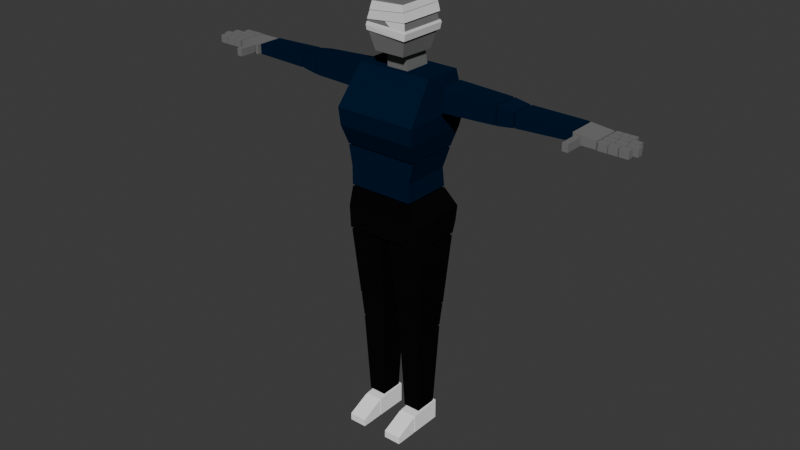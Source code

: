 # Source: character_enemy_teacher_human_female.blend  (saved by Blender 4.2.66; exported with 4.5.12 LTS)
import bpy
from mathutils import Matrix  # noqa: F401  (used for matrix-valued properties, if any)

bpy.ops.wm.read_factory_settings(use_empty=True)
scene = bpy.context.scene
scene.name = 'Scene'

# ---- collections
col_model = bpy.data.collections.new('Model'); scene.collection.children.link(col_model)

# ---- materials (node trees are filled in below, after node groups)
mat_m_character_skin = bpy.data.materials.new('m_character_skin')
mat_m_character_shirt = bpy.data.materials.new('m_character_shirt')
mat_m_character_pants = bpy.data.materials.new('m_character_pants')
mat_m_character_shoes = bpy.data.materials.new('m_character_shoes')
mat_m_character_bandage = bpy.data.materials.new('m_character_bandage')

# ---- material node trees
mat_m_character_skin.use_nodes = True; mat_m_character_skin.node_tree.nodes.clear()
_N = mat_m_character_skin.node_tree.nodes; _L = mat_m_character_skin.node_tree.links
n0 = _N.new('ShaderNodeBsdfPrincipled'); n0.name = 'Principled BSDF'; n0.location = (10, 300)
n0.inputs[0].default_value = (0.179, 0.179, 0.179, 1.0)
n0.inputs[2].default_value = 0.0
n0.inputs[13].default_value = 0.0
n1 = _N.new('ShaderNodeOutputMaterial'); n1.name = 'Material Output'; n1.location = (300, 300)
_L.new(n0.outputs[0], n1.inputs[0])
n1.is_active_output = True
mat_m_character_shirt.use_nodes = True; mat_m_character_shirt.node_tree.nodes.clear()
_N = mat_m_character_shirt.node_tree.nodes; _L = mat_m_character_shirt.node_tree.links
n0 = _N.new('ShaderNodeBsdfPrincipled'); n0.name = 'Principled BSDF'; n0.location = (10, 300)
n0.inputs[0].default_value = (0.0, 0.01124, 0.03454, 1.0)
n0.inputs[2].default_value = 0.0
n0.inputs[13].default_value = 0.0
n1 = _N.new('ShaderNodeOutputMaterial'); n1.name = 'Material Output'; n1.location = (300, 300)
_L.new(n0.outputs[0], n1.inputs[0])
n1.is_active_output = True
mat_m_character_pants.use_nodes = True; mat_m_character_pants.node_tree.nodes.clear()
_N = mat_m_character_pants.node_tree.nodes; _L = mat_m_character_pants.node_tree.links
n0 = _N.new('ShaderNodeBsdfPrincipled'); n0.name = 'Principled BSDF'; n0.location = (10, 300)
n0.inputs[0].default_value = (0.004038, 0.004038, 0.004038, 1.0)
n0.inputs[2].default_value = 0.0
n0.inputs[13].default_value = 0.0
n1 = _N.new('ShaderNodeOutputMaterial'); n1.name = 'Material Output'; n1.location = (300, 300)
_L.new(n0.outputs[0], n1.inputs[0])
n1.is_active_output = True
mat_m_character_shoes.use_nodes = True; mat_m_character_shoes.node_tree.nodes.clear()
_N = mat_m_character_shoes.node_tree.nodes; _L = mat_m_character_shoes.node_tree.links
n0 = _N.new('ShaderNodeBsdfPrincipled'); n0.name = 'Principled BSDF'; n0.location = (10, 300)
n0.inputs[0].default_value = (1.0, 1.0, 1.0, 1.0)
n0.inputs[2].default_value = 0.0
n0.inputs[13].default_value = 0.0
n1 = _N.new('ShaderNodeOutputMaterial'); n1.name = 'Material Output'; n1.location = (300, 300)
_L.new(n0.outputs[0], n1.inputs[0])
n1.is_active_output = True
mat_m_character_bandage.use_nodes = True; mat_m_character_bandage.node_tree.nodes.clear()
_N = mat_m_character_bandage.node_tree.nodes; _L = mat_m_character_bandage.node_tree.links
n0 = _N.new('ShaderNodeBsdfPrincipled'); n0.name = 'Principled BSDF'; n0.location = (10, 300)
n1 = _N.new('ShaderNodeOutputMaterial'); n1.name = 'Material Output'; n1.location = (300, 300)
_L.new(n0.outputs[0], n1.inputs[0])
n1.is_active_output = True

# ---- world
world_world = bpy.data.worlds.new('World'); scene.world = world_world
world_world.use_nodes = True; world_world.node_tree.nodes.clear()
_N = world_world.node_tree.nodes; _L = world_world.node_tree.links
n0 = _N.new('ShaderNodeOutputWorld'); n0.name = 'World Output'; n0.location = (300, 300)
n1 = _N.new('ShaderNodeBackground'); n1.name = 'Background'; n1.location = (10, 300)
n1.inputs[0].default_value = (0.05088, 0.05088, 0.05088, 1.0)
_L.new(n1.outputs[0], n0.inputs[0])
n0.is_active_output = True
world_world.color = (0.05088, 0.05088, 0.05088)
world_world.sun_shadow_jitter_overblur = 0.0

# ---- meshes
me_mesh = bpy.data.meshes.new('mesh')
me_mesh.from_pydata([(-0.1444, -0.1321, 1.16), (-0.1493, -0.0564, 1.44), (-0.1444, 0.07865, 1.16), (-0.1493, 0.09489, 1.44), (0.1443, -0.1321, 1.16), (0.1494, -0.0564, 1.44), (0.1443, 0.07865, 1.16), (0.1494, 0.09489, 1.44), (-0.1632, -0.1617, 1.299), (-0.1632, 0.1289, 1.3), (0.1633, 0.1289, 1.3), (0.1633, -0.1617, 1.299), (-0.1293, -0.1319, 1.005), (-0.1434, -0.1319, 1.154), (-0.1293, 0.06581, 1.005), (-0.1434, 0.0767, 1.154), (0.1294, -0.1319, 1.005), (0.1436, -0.1319, 1.154), (0.1294, 0.06581, 1.005), (0.1436, 0.0767, 1.154), (-0.1294, -0.1319, 1.08), (-0.1294, 0.05537, 1.08), (0.1295, 0.05537, 1.08), (0.1295, -0.1319, 1.08), (-0.1575, -0.116, 0.8191), (-0.1298, -0.1309, 0.9968), (-0.1575, 0.08489, 0.8191), (-0.1298, 0.06923, 0.9968), (0.1576, -0.116, 0.8191), (0.1299, -0.1309, 0.9968), (0.1576, 0.08489, 0.8191), (0.1299, 0.06923, 0.9968), (-0.1575, -0.1204, 0.908), (-0.1575, 0.1102, 0.9197), (0.1576, 0.1102, 0.9197), (0.1576, -0.1204, 0.908), (-0.3969, -0.01998, 1.325), (-0.3956, -0.01998, 1.397), (-0.3969, 0.07842, 1.325), (-0.3956, 0.07842, 1.397), (-0.1814, -0.01998, 1.319), (-0.18, -0.01998, 1.411), (-0.1814, 0.07842, 1.319), (-0.18, 0.07842, 1.411), (-0.4637, -0.01998, 1.337), (-0.4659, -0.01998, 1.388), (-0.4637, 0.07842, 1.337), (-0.4659, 0.07842, 1.388), (-0.4027, -0.01998, 1.326), (-0.4006, -0.01998, 1.397), (-0.4027, 0.07842, 1.326), (-0.4006, 0.07842, 1.397), (-0.6857, -0.01998, 1.342), (-0.6861, -0.01998, 1.38), (-0.6857, 0.07842, 1.342), (-0.6861, 0.07842, 1.38), (-0.4714, -0.01998, 1.337), (-0.4722, -0.01998, 1.388), (-0.4714, 0.07842, 1.337), (-0.4722, 0.07842, 1.388), (-0.7761, -0.03113, 1.35), (-0.7761, -0.03113, 1.379), (-0.7761, 0.07598, 1.35), (-0.7761, 0.07598, 1.379), (-0.6922, -0.03113, 1.342), (-0.6922, -0.03113, 1.379), (-0.6922, 0.07598, 1.342), (-0.6922, 0.07598, 1.379), (-0.8213, 0.01909, 1.379), (-0.8213, 0.01909, 1.35), (-0.8213, -0.003187, 1.379), (-0.8213, -0.003187, 1.35), (-0.7825, 0.01909, 1.379), (-0.7825, 0.01909, 1.35), (-0.7825, -0.003187, 1.379), (-0.7825, -0.003187, 1.35), (-0.8163, 0.05022, 1.379), (-0.8163, 0.05022, 1.35), (-0.8163, 0.02794, 1.379), (-0.8163, 0.02794, 1.35), (-0.7825, 0.05022, 1.379), (-0.7825, 0.05022, 1.35), (-0.7825, 0.02794, 1.379), (-0.7825, 0.02794, 1.35), (-0.8063, 0.08012, 1.379), (-0.8063, 0.08012, 1.35), (-0.8063, 0.05785, 1.379), (-0.8063, 0.05785, 1.35), (-0.7825, 0.08012, 1.379), (-0.7825, 0.08012, 1.35), (-0.7825, 0.05785, 1.379), (-0.7825, 0.05785, 1.35), (-0.7236, -0.06985, 1.379), (-0.7236, -0.06985, 1.35), (-0.7014, -0.06985, 1.379), (-0.7014, -0.06985, 1.35), (-0.7236, -0.03609, 1.379), (-0.7236, -0.03609, 1.35), (-0.7014, -0.03609, 1.379), (-0.7014, -0.03609, 1.35), (-0.8322, 0.08012, 1.379), (-0.8322, 0.08012, 1.35), (-0.8322, 0.05785, 1.379), (-0.8322, 0.05785, 1.35), (-0.8085, 0.08012, 1.379), (-0.8085, 0.08012, 1.35), (-0.8085, 0.05785, 1.379), (-0.8085, 0.05785, 1.35), (-0.8581, 0.08012, 1.379), (-0.8581, 0.08012, 1.35), (-0.8581, 0.05785, 1.379), (-0.8581, 0.05785, 1.35), (-0.8344, 0.08012, 1.379), (-0.8344, 0.08012, 1.35), (-0.8344, 0.05785, 1.379), (-0.8344, 0.05785, 1.35), (-0.8525, 0.05022, 1.379), (-0.8525, 0.05022, 1.35), (-0.8525, 0.02794, 1.379), (-0.8525, 0.02794, 1.35), (-0.8187, 0.05022, 1.379), (-0.8187, 0.05022, 1.35), (-0.8187, 0.02794, 1.379), (-0.8187, 0.02794, 1.35), (-0.8897, 0.05022, 1.379), (-0.8897, 0.05022, 1.35), (-0.8897, 0.02794, 1.379), (-0.8897, 0.02794, 1.35), (-0.8559, 0.05022, 1.379), (-0.8559, 0.05022, 1.35), (-0.8559, 0.02794, 1.379), (-0.8559, 0.02794, 1.35), (-0.8625, 0.01909, 1.379), (-0.8625, 0.01909, 1.35), (-0.8625, -0.003187, 1.379), (-0.8625, -0.003187, 1.35), (-0.8238, 0.01909, 1.379), (-0.8238, 0.01909, 1.35), (-0.8238, -0.003187, 1.379), (-0.8238, -0.003187, 1.35), (-0.9039, 0.01909, 1.379), (-0.9039, 0.01909, 1.35), (-0.9039, -0.003187, 1.379), (-0.9039, -0.003187, 1.35), (-0.8651, 0.01909, 1.379), (-0.8651, 0.01909, 1.35), (-0.8651, -0.003187, 1.379), (-0.8651, -0.003187, 1.35), (-0.8525, -0.03496, 1.35), (-0.8525, -0.03496, 1.379), (-0.8525, -0.01269, 1.35), (-0.8525, -0.01269, 1.379), (-0.7825, -0.03496, 1.35), (-0.7825, -0.03496, 1.379), (-0.7825, -0.01269, 1.35), (-0.7825, -0.01269, 1.379), (-0.8163, -0.03496, 1.35), (-0.8163, -0.03496, 1.379), (-0.8163, -0.01269, 1.35), (-0.8163, -0.01269, 1.379), (-0.8187, -0.01269, 1.379), (-0.8187, -0.01269, 1.35), (-0.8187, -0.03496, 1.379), (-0.8187, -0.03496, 1.35), (-0.8897, -0.01269, 1.379), (-0.8897, -0.01269, 1.35), (-0.8897, -0.03496, 1.379), (-0.8897, -0.03496, 1.35), (-0.8559, -0.01269, 1.379), (-0.8559, -0.01269, 1.35), (-0.8559, -0.03496, 1.379), (-0.8559, -0.03496, 1.35), (-0.7236, -0.1053, 1.379), (-0.7236, -0.1053, 1.35), (-0.7014, -0.1053, 1.379), (-0.7014, -0.1053, 1.35), (-0.7236, -0.07159, 1.379), (-0.7236, -0.07159, 1.35), (-0.7014, -0.07159, 1.379), (-0.7014, -0.07159, 1.35), (0.397, -0.01998, 1.402), (0.3957, -0.01998, 1.33), (0.397, 0.07842, 1.402), (0.3957, 0.07842, 1.33), (0.1815, -0.01998, 1.41), (0.1801, -0.01998, 1.319), (0.1815, 0.07842, 1.41), (0.1801, 0.07842, 1.319), (0.4638, -0.01998, 1.391), (0.466, -0.01998, 1.339), (0.4638, 0.07842, 1.391), (0.466, 0.07842, 1.339), (0.4028, -0.01998, 1.401), (0.4007, -0.01998, 1.33), (0.4028, 0.07842, 1.401), (0.4007, 0.07842, 1.33), (0.6858, -0.01998, 1.39), (0.6862, -0.01998, 1.352), (0.6858, 0.07842, 1.39), (0.6862, 0.07842, 1.352), (0.4715, -0.01998, 1.391), (0.4724, -0.01998, 1.34), (0.4715, 0.07842, 1.391), (0.4724, 0.07842, 1.34), (0.7762, -0.03113, 1.382), (0.7762, -0.03113, 1.353), (0.7762, 0.07598, 1.382), (0.7762, 0.07598, 1.353), (0.6923, -0.03113, 1.39), (0.6923, -0.03113, 1.353), (0.6923, 0.07598, 1.39), (0.6923, 0.07598, 1.353), (0.8214, 0.01909, 1.353), (0.8214, 0.01909, 1.382), (0.8214, -0.003186, 1.353), (0.8214, -0.003186, 1.382), (0.7827, 0.01909, 1.353), (0.7827, 0.01909, 1.382), (0.7827, -0.003186, 1.353), (0.7827, -0.003186, 1.382), (0.8164, 0.05022, 1.353), (0.8164, 0.05022, 1.382), (0.8164, 0.02794, 1.353), (0.8164, 0.02794, 1.382), (0.7827, 0.05022, 1.353), (0.7827, 0.05022, 1.382), (0.7827, 0.02794, 1.353), (0.7827, 0.02794, 1.382), (0.8064, 0.08012, 1.353), (0.8064, 0.08012, 1.382), (0.8064, 0.05785, 1.353), (0.8064, 0.05785, 1.382), (0.7827, 0.08012, 1.353), (0.7827, 0.08012, 1.382), (0.7827, 0.05785, 1.353), (0.7827, 0.05785, 1.382), (0.7237, -0.06985, 1.353), (0.7237, -0.06985, 1.382), (0.7015, -0.06985, 1.353), (0.7015, -0.06985, 1.382), (0.7237, -0.03609, 1.353), (0.7237, -0.03609, 1.382), (0.7015, -0.03609, 1.353), (0.7015, -0.03609, 1.382), (0.8323, 0.08012, 1.353), (0.8323, 0.08012, 1.382), (0.8323, 0.05785, 1.353), (0.8323, 0.05785, 1.382), (0.8086, 0.08012, 1.353), (0.8086, 0.08012, 1.382), (0.8086, 0.05785, 1.353), (0.8086, 0.05785, 1.382), (0.8582, 0.08012, 1.353), (0.8582, 0.08012, 1.382), (0.8582, 0.05785, 1.353), (0.8582, 0.05785, 1.382), (0.8345, 0.08012, 1.353), (0.8345, 0.08012, 1.382), (0.8345, 0.05785, 1.353), (0.8345, 0.05785, 1.382), (0.8526, 0.05022, 1.353), (0.8526, 0.05022, 1.382), (0.8526, 0.02794, 1.353), (0.8526, 0.02794, 1.382), (0.8188, 0.05022, 1.353), (0.8188, 0.05022, 1.382), (0.8188, 0.02794, 1.353), (0.8188, 0.02794, 1.382), (0.8898, 0.05022, 1.353), (0.8898, 0.05022, 1.382), (0.8898, 0.02794, 1.353), (0.8898, 0.02794, 1.382), (0.856, 0.05022, 1.353), (0.856, 0.05022, 1.382), (0.856, 0.02794, 1.353), (0.856, 0.02794, 1.382), (0.8627, 0.01909, 1.353), (0.8627, 0.01909, 1.382), (0.8627, -0.003186, 1.353), (0.8627, -0.003186, 1.382), (0.8239, 0.01909, 1.353), (0.8239, 0.01909, 1.382), (0.8239, -0.003186, 1.353), (0.8239, -0.003186, 1.382), (0.904, 0.01909, 1.353), (0.904, 0.01909, 1.382), (0.904, -0.003186, 1.353), (0.904, -0.003186, 1.382), (0.8652, 0.01909, 1.353), (0.8652, 0.01909, 1.382), (0.8652, -0.003186, 1.353), (0.8652, -0.003186, 1.382), (0.8526, -0.03496, 1.382), (0.8526, -0.03496, 1.353), (0.8526, -0.01269, 1.382), (0.8526, -0.01269, 1.353), (0.7827, -0.03496, 1.382), (0.7827, -0.03496, 1.353), (0.7827, -0.01269, 1.382), (0.7827, -0.01269, 1.353), (0.8164, -0.03496, 1.382), (0.8164, -0.03496, 1.353), (0.8164, -0.01269, 1.382), (0.8164, -0.01269, 1.353), (0.8188, -0.01269, 1.353), (0.8188, -0.01269, 1.382), (0.8188, -0.03496, 1.353), (0.8188, -0.03496, 1.382), (0.8898, -0.01269, 1.353), (0.8898, -0.01269, 1.382), (0.8898, -0.03496, 1.353), (0.8898, -0.03496, 1.382), (0.856, -0.01269, 1.353), (0.856, -0.01269, 1.382), (0.856, -0.03496, 1.353), (0.856, -0.03496, 1.382), (0.7237, -0.1053, 1.353), (0.7237, -0.1053, 1.382), (0.7015, -0.1053, 1.353), (0.7015, -0.1053, 1.382), (0.7237, -0.07158, 1.353), (0.7237, -0.07158, 1.382), (0.7015, -0.07158, 1.353), (0.7015, -0.07158, 1.382), (-0.04748, -0.03449, 1.371), (-0.04047, -0.04144, 1.503), (-0.04748, 0.08061, 1.371), (-0.04047, 0.05629, 1.517), (0.04814, -0.03449, 1.371), (0.04112, -0.04144, 1.503), (0.04814, 0.08061, 1.371), (0.04112, 0.05629, 1.517), (-0.05971, -0.08162, 1.503), (-0.06425, -0.08182, 1.681), (-0.05971, 0.06599, 1.498), (-0.06425, 0.08107, 1.681), (0.06009, -0.08162, 1.503), (0.06011, -0.08182, 1.681), (0.06009, 0.06599, 1.498), (0.06011, 0.08107, 1.681), (-0.08495, -0.09639, 1.59), (-0.08495, 0.08679, 1.59), (0.07938, 0.08679, 1.59), (0.07938, -0.09639, 1.59), (-0.1428, -0.08312, 0.5331), (-0.1567, -0.1103, 0.809), (-0.1428, 0.05593, 0.5331), (-0.1567, 0.0831, 0.809), (-0.03158, -0.08312, 0.5331), (-0.01766, -0.1103, 0.809), (-0.03158, 0.05593, 0.5331), (-0.01766, 0.0831, 0.809), (-0.1331, -0.0763, 0.4336), (-0.1418, -0.08135, 0.5272), (-0.1331, 0.04912, 0.4336), (-0.1418, 0.05417, 0.5272), (-0.04123, -0.0763, 0.4336), (-0.03254, -0.08135, 0.5272), (-0.04123, 0.04912, 0.4336), (-0.03254, 0.05417, 0.5272), (-0.1216, -0.05904, 0.08837), (-0.1334, -0.07558, 0.4262), (-0.1216, 0.03185, 0.08837), (-0.1334, 0.0484, 0.4262), (-0.05278, -0.05904, 0.08837), (-0.04095, -0.07558, 0.4262), (-0.05278, 0.03185, 0.08837), (-0.04095, 0.0484, 0.4262), (-0.1217, -0.0809, 3.695e-06), (-0.1217, -0.0809, 0.07395), (-0.1217, 0.04677, 3.695e-06), (-0.1217, 0.04677, 0.08244), (-0.05151, -0.0809, 3.695e-06), (-0.05151, -0.0809, 0.07395), (-0.05151, 0.04677, 3.695e-06), (-0.05151, 0.04677, 0.08244), (-0.1217, -0.1776, 3.695e-06), (-0.1217, -0.1776, 0.02887), (-0.1217, -0.08547, 3.695e-06), (-0.1217, -0.08547, 0.07271), (-0.05151, -0.1776, 3.695e-06), (-0.05151, -0.1776, 0.02887), (-0.05151, -0.08547, 3.695e-06), (-0.05151, -0.08547, 0.07271), (0.03123, -0.08312, 0.5331), (0.01732, -0.1103, 0.809), (0.03123, 0.05593, 0.5331), (0.01732, 0.0831, 0.809), (0.1424, -0.08312, 0.5331), (0.1564, -0.1103, 0.809), (0.1424, 0.05593, 0.5331), (0.1564, 0.0831, 0.809), (0.04089, -0.0763, 0.4336), (0.03219, -0.08135, 0.5272), (0.04089, 0.04912, 0.4336), (0.03219, 0.05417, 0.5272), (0.1328, -0.0763, 0.4336), (0.1415, -0.08135, 0.5272), (0.1328, 0.04912, 0.4336), (0.1415, 0.05417, 0.5272), (0.05244, -0.05904, 0.08837), (0.0406, -0.07558, 0.4262), (0.05244, 0.03185, 0.08837), (0.0406, 0.0484, 0.4262), (0.1212, -0.05904, 0.08837), (0.1331, -0.07558, 0.4262), (0.1212, 0.03185, 0.08837), (0.1331, 0.0484, 0.4262), (0.05229, -0.0809, 3.695e-06), (0.05229, -0.0809, 0.07395), (0.05229, 0.04677, 3.695e-06), (0.05229, 0.04677, 0.08244), (0.1225, -0.0809, 3.695e-06), (0.1225, -0.0809, 0.07395), (0.1225, 0.04677, 3.695e-06), (0.1225, 0.04677, 0.08244), (0.05229, -0.1776, 3.695e-06), (0.05229, -0.1776, 0.02887), (0.05229, -0.08547, 3.695e-06), (0.05229, -0.08547, 0.07271), (0.1225, -0.1776, 3.695e-06), (0.1225, -0.1776, 0.02887), (0.1225, -0.08547, 3.695e-06), (0.1225, -0.08547, 0.07271), (-0.0836, -0.09548, 1.611), (-0.07501, -0.09207, 1.641), (-0.0836, 0.08866, 1.611), (-0.07501, 0.09207, 1.641), (0.0778, -0.09548, 1.626), (0.06889, -0.09207, 1.656), (0.0778, 0.09207, 1.626), (0.06889, 0.09207, 1.656), (-0.07497, -0.09218, 1.643), (-0.06907, -0.08649, 1.673), (-0.0749, 0.08866, 1.643), (-0.06784, 0.08498, 1.675), (0.06953, -0.09202, 1.658), (0.06408, -0.08724, 1.68), (0.06894, 0.09207, 1.658), (0.06253, 0.0854, 1.681), (-0.08553, -0.09548, 1.573), (-0.08476, -0.0952, 1.603), (-0.08553, 0.08866, 1.573), (-0.08476, 0.09207, 1.603), (0.07913, -0.09885, 1.564), (0.08029, -0.0952, 1.597), (0.07913, 0.09207, 1.564), (0.08029, 0.09207, 1.597), (-0.08793, -0.09707, 1.591), (-0.08793, 0.09363, 1.591), (0.08311, 0.0954, 1.589), (0.08311, -0.09814, 1.589), (-0.07061, -0.0879, 1.662), (-0.06493, -0.08449, 1.671), (0.05536, -0.09787, 1.573), (0.07965, -0.09603, 1.596), (0.01756, -0.09556, 1.599), (0.07565, -0.09256, 1.627), (0.05802, -0.002901, 1.573), (0.07902, -0.00198, 1.597), (0.01701, -0.002235, 1.599), (-0.1578, 0.1068, 1.23), (0.1579, 0.1068, 1.23), (0.1579, -0.157, 1.232), (-0.1578, -0.157, 1.232), (-0.1575, 0.101, 0.8636), (0.1576, 0.101, 0.8636), (0.1576, -0.1182, 0.8636), (-0.1575, -0.1182, 0.8636)], [], [(8, 1, 3, 9), (9, 3, 7, 10), (10, 7, 5, 11), (11, 5, 1, 8), (2, 6, 4, 0), (7, 3, 1, 5), (463, 11, 8, 464), (462, 10, 11, 463), (461, 9, 10, 462), (464, 8, 9, 461), (20, 13, 15, 21), (21, 15, 19, 22), (22, 19, 17, 23), (23, 17, 13, 20), (14, 18, 16, 12), (19, 15, 13, 17), (16, 23, 20, 12), (18, 22, 23, 16), (14, 21, 22, 18), (12, 20, 21, 14), (32, 25, 27, 33), (33, 27, 31, 34), (34, 31, 29, 35), (35, 29, 25, 32), (26, 30, 28, 24), (31, 27, 25, 29), (467, 35, 32, 468), (466, 34, 35, 467), (465, 33, 34, 466), (468, 32, 33, 465), (36, 37, 39, 38), (38, 39, 43, 42), (42, 43, 41, 40), (40, 41, 37, 36), (38, 42, 40, 36), (43, 39, 37, 41), (44, 45, 47, 46), (46, 47, 51, 50), (50, 51, 49, 48), (48, 49, 45, 44), (46, 50, 48, 44), (51, 47, 45, 49), (52, 53, 55, 54), (54, 55, 59, 58), (58, 59, 57, 56), (56, 57, 53, 52), (54, 58, 56, 52), (59, 55, 53, 57), (60, 61, 63, 62), (62, 63, 67, 66), (66, 67, 65, 64), (64, 65, 61, 60), (62, 66, 64, 60), (67, 63, 61, 65), (68, 69, 71, 70), (70, 71, 75, 74), (74, 75, 73, 72), (72, 73, 69, 68), (70, 74, 72, 68), (75, 71, 69, 73), (76, 77, 79, 78), (78, 79, 83, 82), (82, 83, 81, 80), (80, 81, 77, 76), (78, 82, 80, 76), (83, 79, 77, 81), (84, 85, 87, 86), (86, 87, 91, 90), (90, 91, 89, 88), (88, 89, 85, 84), (86, 90, 88, 84), (91, 87, 85, 89), (92, 93, 95, 94), (94, 95, 99, 98), (98, 99, 97, 96), (96, 97, 93, 92), (94, 98, 96, 92), (99, 95, 93, 97), (100, 101, 103, 102), (102, 103, 107, 106), (106, 107, 105, 104), (104, 105, 101, 100), (102, 106, 104, 100), (107, 103, 101, 105), (108, 109, 111, 110), (110, 111, 115, 114), (114, 115, 113, 112), (112, 113, 109, 108), (110, 114, 112, 108), (115, 111, 109, 113), (116, 117, 119, 118), (118, 119, 123, 122), (122, 123, 121, 120), (120, 121, 117, 116), (118, 122, 120, 116), (123, 119, 117, 121), (124, 125, 127, 126), (126, 127, 131, 130), (130, 131, 129, 128), (128, 129, 125, 124), (126, 130, 128, 124), (131, 127, 125, 129), (132, 133, 135, 134), (134, 135, 139, 138), (138, 139, 137, 136), (136, 137, 133, 132), (134, 138, 136, 132), (139, 135, 133, 137), (140, 141, 143, 142), (142, 143, 147, 146), (146, 147, 145, 144), (144, 145, 141, 140), (142, 146, 144, 140), (147, 143, 141, 145), (153, 152, 154, 155), (157, 156, 152, 153), (159, 158, 156, 157), (155, 154, 158, 159), (157, 153, 155, 159), (152, 156, 158, 154), (151, 150, 148, 149), (149, 148, 163, 162), (162, 163, 161, 160), (160, 161, 150, 151), (149, 162, 160, 151), (163, 148, 150, 161), (164, 165, 167, 166), (166, 167, 171, 170), (170, 171, 169, 168), (168, 169, 165, 164), (166, 170, 168, 164), (171, 167, 165, 169), (172, 173, 175, 174), (174, 175, 179, 178), (178, 179, 177, 176), (176, 177, 173, 172), (174, 178, 176, 172), (179, 175, 173, 177), (180, 181, 183, 182), (182, 183, 187, 186), (186, 187, 185, 184), (184, 185, 181, 180), (182, 186, 184, 180), (187, 183, 181, 185), (188, 189, 191, 190), (190, 191, 195, 194), (194, 195, 193, 192), (192, 193, 189, 188), (190, 194, 192, 188), (195, 191, 189, 193), (196, 197, 199, 198), (198, 199, 203, 202), (202, 203, 201, 200), (200, 201, 197, 196), (198, 202, 200, 196), (203, 199, 197, 201), (204, 205, 207, 206), (206, 207, 211, 210), (210, 211, 209, 208), (208, 209, 205, 204), (206, 210, 208, 204), (211, 207, 205, 209), (212, 213, 215, 214), (214, 215, 219, 218), (218, 219, 217, 216), (216, 217, 213, 212), (214, 218, 216, 212), (219, 215, 213, 217), (220, 221, 223, 222), (222, 223, 227, 226), (226, 227, 225, 224), (224, 225, 221, 220), (222, 226, 224, 220), (227, 223, 221, 225), (228, 229, 231, 230), (230, 231, 235, 234), (234, 235, 233, 232), (232, 233, 229, 228), (230, 234, 232, 228), (235, 231, 229, 233), (236, 237, 239, 238), (238, 239, 243, 242), (242, 243, 241, 240), (240, 241, 237, 236), (238, 242, 240, 236), (243, 239, 237, 241), (244, 245, 247, 246), (246, 247, 251, 250), (250, 251, 249, 248), (248, 249, 245, 244), (246, 250, 248, 244), (251, 247, 245, 249), (252, 253, 255, 254), (254, 255, 259, 258), (258, 259, 257, 256), (256, 257, 253, 252), (254, 258, 256, 252), (259, 255, 253, 257), (260, 261, 263, 262), (262, 263, 267, 266), (266, 267, 265, 264), (264, 265, 261, 260), (262, 266, 264, 260), (267, 263, 261, 265), (268, 269, 271, 270), (270, 271, 275, 274), (274, 275, 273, 272), (272, 273, 269, 268), (270, 274, 272, 268), (275, 271, 269, 273), (276, 277, 279, 278), (278, 279, 283, 282), (282, 283, 281, 280), (280, 281, 277, 276), (278, 282, 280, 276), (283, 279, 277, 281), (284, 285, 287, 286), (286, 287, 291, 290), (290, 291, 289, 288), (288, 289, 285, 284), (286, 290, 288, 284), (291, 287, 285, 289), (297, 296, 298, 299), (301, 300, 296, 297), (303, 302, 300, 301), (299, 298, 302, 303), (301, 297, 299, 303), (296, 300, 302, 298), (295, 294, 292, 293), (293, 292, 307, 306), (306, 307, 305, 304), (304, 305, 294, 295), (293, 306, 304, 295), (307, 292, 294, 305), (308, 309, 311, 310), (310, 311, 315, 314), (314, 315, 313, 312), (312, 313, 309, 308), (310, 314, 312, 308), (315, 311, 309, 313), (316, 317, 319, 318), (318, 319, 323, 322), (322, 323, 321, 320), (320, 321, 317, 316), (318, 322, 320, 316), (323, 319, 317, 321), (324, 325, 327, 326), (326, 327, 331, 330), (330, 331, 329, 328), (328, 329, 325, 324), (331, 327, 325, 329), (340, 333, 335, 341), (341, 335, 339, 342), (342, 339, 337, 343), (343, 337, 333, 340), (334, 338, 336, 332), (339, 335, 333, 337), (336, 343, 340, 332), (338, 342, 343, 336), (334, 341, 342, 338), (332, 340, 341, 334), (344, 345, 347, 346), (346, 347, 351, 350), (350, 351, 349, 348), (348, 349, 345, 344), (346, 350, 348, 344), (351, 347, 345, 349), (352, 353, 355, 354), (354, 355, 359, 358), (358, 359, 357, 356), (356, 357, 353, 352), (354, 358, 356, 352), (359, 355, 353, 357), (360, 361, 363, 362), (362, 363, 367, 366), (366, 367, 365, 364), (364, 365, 361, 360), (362, 366, 364, 360), (367, 363, 361, 365), (368, 369, 371, 370), (370, 371, 375, 374), (374, 375, 373, 372), (372, 373, 369, 368), (370, 374, 372, 368), (375, 371, 369, 373), (376, 377, 379, 378), (378, 379, 383, 382), (382, 383, 381, 380), (380, 381, 377, 376), (378, 382, 380, 376), (383, 379, 377, 381), (384, 385, 387, 386), (386, 387, 391, 390), (390, 391, 389, 388), (388, 389, 385, 384), (386, 390, 388, 384), (391, 387, 385, 389), (392, 393, 395, 394), (394, 395, 399, 398), (398, 399, 397, 396), (396, 397, 393, 392), (394, 398, 396, 392), (399, 395, 393, 397), (400, 401, 403, 402), (402, 403, 407, 406), (406, 407, 405, 404), (404, 405, 401, 400), (402, 406, 404, 400), (407, 403, 401, 405), (408, 409, 411, 410), (410, 411, 415, 414), (414, 415, 413, 412), (412, 413, 409, 408), (410, 414, 412, 408), (415, 411, 409, 413), (416, 417, 419, 418), (418, 419, 423, 422), (422, 423, 421, 420), (420, 421, 417, 416), (418, 422, 420, 416), (423, 419, 417, 421), (424, 425, 427, 426), (426, 427, 431, 430), (430, 431, 429, 428), (428, 429, 425, 424), (426, 430, 428, 424), (431, 427, 425, 429), (432, 433, 435, 434), (434, 435, 439, 438), (438, 439, 437, 436), (436, 437, 433, 432), (434, 438, 436, 432), (439, 435, 433, 437), (448, 441, 443, 449), (449, 443, 447, 450), (450, 447, 445, 451), (451, 445, 441, 448), (442, 446, 444, 440), (447, 443, 441, 445), (444, 451, 448, 440), (446, 450, 451, 444), (442, 449, 450, 446), (440, 448, 449, 442), (458, 459, 455, 454), (456, 457, 453, 452), (460, 458, 454, 456), (454, 455, 457, 456), (0, 464, 461, 2), (2, 461, 462, 6), (6, 462, 463, 4), (4, 463, 464, 0), (24, 468, 465, 26), (26, 465, 466, 30), (30, 466, 467, 28), (28, 467, 468, 24)])
me_mesh.polygons.foreach_set('material_index', [1, 1, 1, 1, 1, 1, 1, 1, 1, 1, 1, 1, 1, 1, 1, 1, 1, 1, 1, 1, 2, 2, 2, 2, 2, 2, 2, 2, 2, 2, 1, 1, 1, 1, 1, 1, 1, 1, 1, 1, 1, 1, 1, 1, 1, 1, 1, 1, 0, 0, 0, 0, 0, 0, 0, 0, 0, 0, 0, 0, 0, 0, 0, 0, 0, 0, 0, 0, 0, 0, 0, 0, 0, 0, 0, 0, 0, 0, 0, 0, 0, 0, 0, 0, 0, 0, 0, 0, 0, 0, 0, 0, 0, 0, 0, 0, 0, 0, 0, 0, 0, 0, 0, 0, 0, 0, 0, 0, 0, 0, 0, 0, 0, 0, 0, 0, 0, 0, 0, 0, 0, 0, 0, 0, 0, 0, 0, 0, 0, 0, 0, 0, 0, 0, 0, 0, 0, 0, 1, 1, 1, 1, 1, 1, 1, 1, 1, 1, 1, 1, 1, 1, 1, 1, 1, 1, 0, 0, 0, 0, 0, 0, 0, 0, 0, 0, 0, 0, 0, 0, 0, 0, 0, 0, 0, 0, 0, 0, 0, 0, 0, 0, 0, 0, 0, 0, 0, 0, 0, 0, 0, 0, 0, 0, 0, 0, 0, 0, 0, 0, 0, 0, 0, 0, 0, 0, 0, 0, 0, 0, 0, 0, 0, 0, 0, 0, 0, 0, 0, 0, 0, 0, 0, 0, 0, 0, 0, 0, 0, 0, 0, 0, 0, 0, 0, 0, 0, 0, 0, 0, 0, 0, 0, 0, 0, 0, 0, 0, 0, 0, 0, 0, 0, 0, 0, 0, 0, 0, 0, 0, 0, 2, 2, 2, 2, 2, 2, 2, 2, 2, 2, 2, 2, 2, 2, 2, 2, 2, 2, 3, 3, 3, 3, 3, 3, 3, 3, 3, 3, 3, 3, 2, 2, 2, 2, 2, 2, 2, 2, 2, 2, 2, 2, 2, 2, 2, 2, 2, 2, 3, 3, 3, 3, 3, 3, 3, 3, 3, 3, 3, 3, 4, 4, 4, 4, 4, 4, 4, 4, 4, 4, 4, 4, 4, 4, 4, 4, 4, 4, 4, 4, 4, 4, 4, 4, 4, 4, 1, 1, 1, 1, 2, 2, 2, 2])
_uv = me_mesh.uv_layers.new(name='UVMap')
_uv.uv.foreach_set('vector', [0.09449, 0.5479, 0.01491, 0.5085, 0.004401, 0.4265, 0.07518, 0.4112, 0.07518, 0.4112, 0.004401, 0.4265, 0.01447, 0.2337, 0.08096, 0.254, 0.08096, 0.254, 0.01447, 0.2337, 0.03475, 0.1597, 0.1055, 0.1418, 0.1055, 0.1418, 0.03475, 0.1597, 0.02608, 0.004401, 0.102, 0.005, 0.04467, 0.9111, 0.04467, 0.7673, 0.1491, 0.7673, 0.1491, 0.9111, 0.3954, 0.7101, 0.3954, 0.8744, 0.324, 0.8744, 0.324, 0.7101, 0.1351, 0.1449, 0.1055, 0.1418, 0.102, 0.005, 0.1337, 0.007584, 0.1152, 0.2541, 0.08096, 0.254, 0.1055, 0.1418, 0.1351, 0.1449, 0.1113, 0.4129, 0.07518, 0.4112, 0.08096, 0.254, 0.1152, 0.2541, 0.1299, 0.5381, 0.09449, 0.5479, 0.07518, 0.4112, 0.1113, 0.4129, 0.3585, 0.01146, 0.3927, 0.004401, 0.4127, 0.1002, 0.3755, 0.09985, 0.3755, 0.09985, 0.4127, 0.1002, 0.4201, 0.2355, 0.3831, 0.2399, 0.3831, 0.2399, 0.4201, 0.2355, 0.4105, 0.3326, 0.3762, 0.3286, 0.3762, 0.3286, 0.4105, 0.3326, 0.392, 0.4646, 0.3577, 0.4598, 0.8613, 0.676, 0.8613, 0.5491, 0.9546, 0.5491, 0.9546, 0.676, 0.6339, 0.9082, 0.6339, 0.7727, 0.7323, 0.7727, 0.7323, 0.9082, 0.3416, 0.3271, 0.3762, 0.3286, 0.3577, 0.4598, 0.324, 0.4508, 0.3471, 0.2351, 0.3831, 0.2399, 0.3762, 0.3286, 0.3416, 0.3271, 0.3402, 0.1087, 0.3755, 0.09985, 0.3831, 0.2399, 0.3471, 0.2351, 0.324, 0.01774, 0.3585, 0.01146, 0.3755, 0.09985, 0.3402, 0.1087, 0.27, 0.02126, 0.3152, 0.03634, 0.2715, 0.1299, 0.2257, 0.1221, 0.2257, 0.1221, 0.2715, 0.1299, 0.2585, 0.2573, 0.2139, 0.2564, 0.2139, 0.2564, 0.2585, 0.2573, 0.2795, 0.3499, 0.2365, 0.3534, 0.2365, 0.3534, 0.2795, 0.3499, 0.3152, 0.4671, 0.2779, 0.4895, 0.7411, 0.9041, 0.7411, 0.7554, 0.8402, 0.7554, 0.8402, 0.9041, 0.9619, 0.004401, 0.9619, 0.1269, 0.8674, 0.1269, 0.8674, 0.004401, 0.2161, 0.3575, 0.2365, 0.3534, 0.2779, 0.4895, 0.2582, 0.4968, 0.194, 0.2603, 0.2139, 0.2564, 0.2365, 0.3534, 0.2161, 0.3575, 0.2059, 0.1148, 0.2257, 0.1221, 0.2139, 0.2564, 0.194, 0.2603, 0.2484, 0.01283, 0.27, 0.02126, 0.2257, 0.1221, 0.2059, 0.1148, 0.9012, 0.8869, 0.9502, 0.8869, 0.9502, 0.9394, 0.9012, 0.9394, 0.1769, 0.6201, 0.1772, 0.571, 0.2789, 0.5651, 0.2786, 0.6221, 0.9536, 0.7554, 0.9536, 0.8124, 0.9012, 0.8124, 0.9012, 0.7554, 0.2776, 0.6745, 0.2755, 0.7315, 0.1742, 0.7214, 0.1759, 0.6724, 0.1769, 0.6201, 0.2786, 0.6221, 0.2776, 0.6745, 0.1759, 0.6724, 0.2789, 0.5651, 0.1772, 0.571, 0.1742, 0.5187, 0.2758, 0.5128, 0.7891, 0.9653, 0.7411, 0.9653, 0.7411, 0.9129, 0.7891, 0.9129, 0.006598, 0.6574, 0.005075, 0.6095, 0.03587, 0.6091, 0.03537, 0.6576, 0.9143, 0.2166, 0.9628, 0.2166, 0.9628, 0.269, 0.9143, 0.269, 0.03513, 0.71, 0.03519, 0.7585, 0.004401, 0.7578, 0.00636, 0.7098, 0.006598, 0.6574, 0.03537, 0.6576, 0.03513, 0.71, 0.00636, 0.7098, 0.03587, 0.6091, 0.005075, 0.6095, 0.004401, 0.5571, 0.0352, 0.5567, 0.3921, 0.4734, 0.4103, 0.4734, 0.4103, 0.5258, 0.3921, 0.5258, 0.7511, 0.6373, 0.7506, 0.6191, 0.8511, 0.6006, 0.8525, 0.6482, 0.04467, 0.9199, 0.09229, 0.9199, 0.09229, 0.9723, 0.04467, 0.9723, 0.8469, 0.7004, 0.8354, 0.7466, 0.7411, 0.7071, 0.7455, 0.6894, 0.7511, 0.6373, 0.8525, 0.6482, 0.8469, 0.7004, 0.7455, 0.6894, 0.8511, 0.6006, 0.7506, 0.6191, 0.7411, 0.5676, 0.8416, 0.5491, 0.4062, 0.6444, 0.3921, 0.6444, 0.3921, 0.5939, 0.4062, 0.5939, 0.8888, 0.8249, 0.8896, 0.8389, 0.85, 0.8411, 0.8491, 0.8234, 0.3921, 0.5346, 0.4098, 0.5346, 0.4098, 0.5851, 0.3921, 0.5851, 0.8509, 0.7729, 0.8531, 0.7554, 0.8924, 0.7604, 0.8906, 0.7743, 0.8888, 0.8249, 0.8491, 0.8234, 0.8509, 0.7729, 0.8906, 0.7743, 0.85, 0.8411, 0.8896, 0.8389, 0.8924, 0.8894, 0.8528, 0.8916, 0.9533, 0.5206, 0.9533, 0.5346, 0.9428, 0.5346, 0.9428, 0.5206, 0.6064, 0.8033, 0.6064, 0.7893, 0.6247, 0.7893, 0.6247, 0.8033, 0.1935, 0.9775, 0.1935, 0.9634, 0.204, 0.9634, 0.204, 0.9775, 0.6247, 0.7647, 0.6247, 0.7787, 0.6064, 0.7787, 0.6064, 0.7647, 0.6064, 0.7542, 0.6247, 0.7542, 0.6247, 0.7647, 0.6064, 0.7647, 0.6247, 0.7893, 0.6064, 0.7893, 0.6064, 0.7787, 0.6247, 0.7787, 0.9634, 0.2778, 0.9634, 0.2919, 0.9529, 0.2919, 0.9529, 0.2778, 0.6903, 0.9661, 0.6903, 0.9521, 0.7062, 0.9521, 0.7062, 0.9661, 0.9676, 0.4087, 0.9676, 0.3946, 0.9781, 0.3946, 0.9781, 0.4087, 0.7062, 0.9275, 0.7062, 0.9415, 0.6903, 0.9415, 0.6903, 0.9275, 0.6903, 0.917, 0.7062, 0.917, 0.7062, 0.9275, 0.6903, 0.9275, 0.7062, 0.9521, 0.6903, 0.9521, 0.6903, 0.9415, 0.7062, 0.9415, 0.9248, 0.2778, 0.9248, 0.2919, 0.9143, 0.2919, 0.9143, 0.2778, 0.4042, 0.7593, 0.4042, 0.7452, 0.4154, 0.7452, 0.4154, 0.7593, 0.9676, 0.4316, 0.9676, 0.4175, 0.9781, 0.4175, 0.9781, 0.4316, 0.4154, 0.7206, 0.4154, 0.7347, 0.4042, 0.7347, 0.4042, 0.7206, 0.4042, 0.7101, 0.4154, 0.7101, 0.4154, 0.7206, 0.4042, 0.7206, 0.4154, 0.7452, 0.4042, 0.7452, 0.4042, 0.7347, 0.4154, 0.7347, 0.8354, 0.9881, 0.8354, 0.9741, 0.8459, 0.9741, 0.8459, 0.9881, 0.961, 0.734, 0.961, 0.7199, 0.977, 0.7199, 0.977, 0.734, 0.6169, 0.8121, 0.6169, 0.8262, 0.6064, 0.8262, 0.6064, 0.8121, 0.977, 0.6954, 0.977, 0.7094, 0.961, 0.7094, 0.961, 0.6954, 0.961, 0.6848, 0.977, 0.6848, 0.977, 0.6954, 0.961, 0.6954, 0.977, 0.7199, 0.961, 0.7199, 0.961, 0.7094, 0.977, 0.7094, 0.9441, 0.2778, 0.9441, 0.2919, 0.9336, 0.2919, 0.9336, 0.2778, 0.9624, 0.8045, 0.9624, 0.7905, 0.9736, 0.7905, 0.9736, 0.8045, 0.9676, 0.4544, 0.9676, 0.4404, 0.9781, 0.4404, 0.9781, 0.4544, 0.9736, 0.7659, 0.9736, 0.78, 0.9624, 0.78, 0.9624, 0.7659, 0.9624, 0.7554, 0.9736, 0.7554, 0.9736, 0.7659, 0.9624, 0.7659, 0.9736, 0.7905, 0.9624, 0.7905, 0.9624, 0.78, 0.9736, 0.78, 0.4813, 0.9315, 0.4813, 0.9456, 0.4708, 0.9456, 0.4708, 0.9315, 0.9624, 0.8703, 0.9624, 0.8563, 0.9736, 0.8563, 0.9736, 0.8703, 0.9676, 0.4773, 0.9676, 0.4632, 0.9781, 0.4632, 0.9781, 0.4773, 0.9736, 0.8317, 0.9736, 0.8457, 0.9624, 0.8457, 0.9624, 0.8317, 0.9624, 0.8212, 0.9736, 0.8212, 0.9736, 0.8317, 0.9624, 0.8317, 0.9736, 0.8563, 0.9624, 0.8563, 0.9624, 0.8457, 0.9736, 0.8457, 0.3122, 0.9527, 0.3122, 0.9668, 0.3016, 0.9668, 0.3016, 0.9527, 0.7164, 0.9661, 0.7164, 0.9521, 0.7323, 0.9521, 0.7323, 0.9661, 0.9676, 0.5002, 0.9676, 0.4861, 0.9781, 0.4861, 0.9781, 0.5002, 0.7323, 0.9275, 0.7323, 0.9415, 0.7164, 0.9415, 0.7164, 0.9275, 0.7164, 0.917, 0.7323, 0.917, 0.7323, 0.9275, 0.7164, 0.9275, 0.7323, 0.9521, 0.7164, 0.9521, 0.7164, 0.9415, 0.7323, 0.9415, 0.4813, 0.9544, 0.4813, 0.9685, 0.4708, 0.9685, 0.4708, 0.9544, 0.959, 0.9361, 0.959, 0.922, 0.9749, 0.922, 0.9749, 0.9361, 0.004401, 0.9782, 0.004401, 0.9641, 0.01491, 0.9641, 0.01491, 0.9782, 0.9749, 0.8975, 0.9749, 0.9115, 0.959, 0.9115, 0.959, 0.8975, 0.959, 0.8869, 0.9749, 0.8869, 0.9749, 0.8975, 0.959, 0.8975, 0.9749, 0.922, 0.959, 0.922, 0.959, 0.9115, 0.9749, 0.9115, 0.01491, 0.9412, 0.01491, 0.9553, 0.004401, 0.9553, 0.004401, 0.9412, 0.004401, 0.8165, 0.004401, 0.8024, 0.02271, 0.8024, 0.02271, 0.8165, 0.02371, 0.9782, 0.02371, 0.9641, 0.03422, 0.9641, 0.03422, 0.9782, 0.02271, 0.7778, 0.02271, 0.7919, 0.004401, 0.7919, 0.004401, 0.7778, 0.004401, 0.7673, 0.02271, 0.7673, 0.02271, 0.7778, 0.004401, 0.7778, 0.02271, 0.8024, 0.004401, 0.8024, 0.004401, 0.7919, 0.02271, 0.7919, 0.03422, 0.9412, 0.03422, 0.9553, 0.02371, 0.9553, 0.02371, 0.9412, 0.004401, 0.8744, 0.004401, 0.8604, 0.02271, 0.8604, 0.02271, 0.8744, 0.9707, 0.01848, 0.9707, 0.004401, 0.9812, 0.004401, 0.9812, 0.01848, 0.02271, 0.8358, 0.02271, 0.8498, 0.004401, 0.8498, 0.004401, 0.8358, 0.004401, 0.8253, 0.02271, 0.8253, 0.02271, 0.8358, 0.004401, 0.8358, 0.02271, 0.8604, 0.004401, 0.8604, 0.004401, 0.8498, 0.02271, 0.8498, 0.9634, 0.6547, 0.9634, 0.6406, 0.9739, 0.6406, 0.9739, 0.6547, 0.951, 0.371, 0.951, 0.3569, 0.967, 0.3569, 0.967, 0.371, 0.9707, 0.04136, 0.9707, 0.02728, 0.9812, 0.02728, 0.9812, 0.04136, 0.967, 0.3324, 0.967, 0.3464, 0.951, 0.3464, 0.951, 0.3324, 0.951, 0.3218, 0.967, 0.3218, 0.967, 0.3324, 0.951, 0.3324, 0.967, 0.3569, 0.951, 0.3569, 0.951, 0.3464, 0.967, 0.3464, 0.9707, 0.06425, 0.9707, 0.05017, 0.9812, 0.05017, 0.9812, 0.06425, 0.9549, 0.1849, 0.9549, 0.1708, 0.9709, 0.1708, 0.9709, 0.1849, 0.2315, 0.9743, 0.2315, 0.9602, 0.242, 0.9602, 0.242, 0.9743, 0.9709, 0.1462, 0.9709, 0.1603, 0.9549, 0.1603, 0.9549, 0.1462, 0.9549, 0.1357, 0.9709, 0.1357, 0.9709, 0.1462, 0.9549, 0.1462, 0.9709, 0.1708, 0.9549, 0.1708, 0.9549, 0.1603, 0.9709, 0.1603, 0.9707, 0.08713, 0.9707, 0.07305, 0.9812, 0.07305, 0.9812, 0.08713, 0.5017, 0.9767, 0.5017, 0.9626, 0.5177, 0.9626, 0.5177, 0.9767, 0.1742, 0.9775, 0.1742, 0.9634, 0.1847, 0.9634, 0.1847, 0.9775, 0.5177, 0.938, 0.5177, 0.9521, 0.5017, 0.9521, 0.5017, 0.938, 0.5017, 0.9275, 0.5177, 0.9275, 0.5177, 0.938, 0.5017, 0.938, 0.5177, 0.9626, 0.5017, 0.9626, 0.5017, 0.9521, 0.5177, 0.9521, 0.6903, 0.989, 0.6903, 0.9749, 0.7008, 0.9749, 0.7008, 0.989, 0.6007, 0.9767, 0.6007, 0.9626, 0.6166, 0.9626, 0.6166, 0.9767, 0.4147, 0.8261, 0.4147, 0.8402, 0.4042, 0.8402, 0.4042, 0.8261, 0.6166, 0.938, 0.6166, 0.9521, 0.6007, 0.9521, 0.6007, 0.938, 0.6007, 0.9275, 0.6166, 0.9275, 0.6166, 0.938, 0.6007, 0.938, 0.6166, 0.9626, 0.6007, 0.9626, 0.6007, 0.9521, 0.6166, 0.9521, 0.9522, 0.7373, 0.9032, 0.7373, 0.9032, 0.6848, 0.9522, 0.6848, 0.7581, 0.3801, 0.756, 0.429, 0.6541, 0.4311, 0.6565, 0.3742, 0.9012, 0.8781, 0.9012, 0.8212, 0.9536, 0.8212, 0.9536, 0.8781, 0.6599, 0.5403, 0.6552, 0.4835, 0.757, 0.4814, 0.7611, 0.5303, 0.7581, 0.3801, 0.6565, 0.3742, 0.6596, 0.3218, 0.7611, 0.3278, 0.6541, 0.4311, 0.756, 0.429, 0.757, 0.4814, 0.6552, 0.4835, 0.7979, 0.9129, 0.8459, 0.9129, 0.8459, 0.9653, 0.7979, 0.9653, 0.07456, 0.6096, 0.07547, 0.6576, 0.04467, 0.6576, 0.04579, 0.6091, 0.1742, 0.9022, 0.2227, 0.9022, 0.2227, 0.9546, 0.1742, 0.9546, 0.0458, 0.7584, 0.04467, 0.71, 0.07547, 0.71, 0.07457, 0.7579, 0.07456, 0.6096, 0.04579, 0.6091, 0.0467, 0.5567, 0.07547, 0.5572, 0.04467, 0.6576, 0.07547, 0.6576, 0.07547, 0.71, 0.04467, 0.71, 0.3059, 0.5652, 0.2877, 0.5652, 0.2877, 0.5128, 0.3059, 0.5128, 0.7794, 0.4491, 0.7802, 0.4309, 0.8819, 0.42, 0.8797, 0.4675, 0.6339, 0.917, 0.6815, 0.917, 0.6815, 0.9694, 0.6339, 0.9694, 0.864, 0.3218, 0.8762, 0.3679, 0.7746, 0.3788, 0.7699, 0.3612, 0.7794, 0.4491, 0.8797, 0.4675, 0.8702, 0.5191, 0.7699, 0.5007, 0.8819, 0.42, 0.7802, 0.4309, 0.7746, 0.3788, 0.8762, 0.3679, 0.3018, 0.6839, 0.2877, 0.6839, 0.2877, 0.6334, 0.3018, 0.6334, 0.2632, 0.8239, 0.2627, 0.8099, 0.3022, 0.8085, 0.3029, 0.8262, 0.2877, 0.574, 0.3054, 0.574, 0.3054, 0.6246, 0.2877, 0.6246, 0.2998, 0.7403, 0.3004, 0.758, 0.2609, 0.7594, 0.2604, 0.7453, 0.2632, 0.8239, 0.3029, 0.8262, 0.3001, 0.8766, 0.2604, 0.8744, 0.3022, 0.8085, 0.2627, 0.8099, 0.2609, 0.7594, 0.3004, 0.758, 0.9812, 0.09593, 0.9812, 0.11, 0.9707, 0.11, 0.9707, 0.09593, 0.3947, 0.9183, 0.3947, 0.9324, 0.3764, 0.9324, 0.3764, 0.9183, 0.9863, 0.3676, 0.9863, 0.3817, 0.9758, 0.3817, 0.9758, 0.3676, 0.3764, 0.9078, 0.3764, 0.8937, 0.3947, 0.8937, 0.3947, 0.9078, 0.3947, 0.9183, 0.3764, 0.9183, 0.3764, 0.9078, 0.3947, 0.9078, 0.3764, 0.8832, 0.3947, 0.8832, 0.3947, 0.8937, 0.3764, 0.8937, 0.9739, 0.572, 0.9739, 0.5861, 0.9634, 0.5861, 0.9634, 0.572, 0.5424, 0.9626, 0.5424, 0.9767, 0.5265, 0.9767, 0.5265, 0.9626, 0.3921, 0.6673, 0.3921, 0.6532, 0.4026, 0.6532, 0.4026, 0.6673, 0.5265, 0.9521, 0.5265, 0.938, 0.5424, 0.938, 0.5424, 0.9521, 0.5424, 0.9626, 0.5265, 0.9626, 0.5265, 0.9521, 0.5424, 0.9521, 0.5265, 0.9275, 0.5424, 0.9275, 0.5424, 0.938, 0.5265, 0.938, 0.7516, 0.9741, 0.7516, 0.9881, 0.7411, 0.9881, 0.7411, 0.9741, 0.5972, 0.5937, 0.5972, 0.6078, 0.586, 0.6078, 0.586, 0.5937, 0.4042, 0.863, 0.4042, 0.849, 0.4147, 0.849, 0.4147, 0.863, 0.586, 0.5832, 0.586, 0.5691, 0.5972, 0.5691, 0.5972, 0.5832, 0.5972, 0.5937, 0.586, 0.5937, 0.586, 0.5832, 0.5972, 0.5832, 0.586, 0.5586, 0.5972, 0.5586, 0.5972, 0.5691, 0.586, 0.5691, 0.9821, 0.2166, 0.9821, 0.2307, 0.9716, 0.2307, 0.9716, 0.2166, 0.5512, 0.9416, 0.5512, 0.9275, 0.5671, 0.9275, 0.5671, 0.9416, 0.9634, 0.6089, 0.9634, 0.5949, 0.9739, 0.5949, 0.9739, 0.6089, 0.5671, 0.9521, 0.5671, 0.9661, 0.5512, 0.9661, 0.5512, 0.9521, 0.5512, 0.9416, 0.5671, 0.9416, 0.5671, 0.9521, 0.5512, 0.9521, 0.5671, 0.9767, 0.5512, 0.9767, 0.5512, 0.9661, 0.5671, 0.9661, 0.7709, 0.9741, 0.7709, 0.9881, 0.7604, 0.9881, 0.7604, 0.9741, 0.4154, 0.8032, 0.4154, 0.8173, 0.4042, 0.8173, 0.4042, 0.8032, 0.9797, 0.1498, 0.9797, 0.1357, 0.9902, 0.1357, 0.9902, 0.1498, 0.4042, 0.7927, 0.4042, 0.7786, 0.4154, 0.7786, 0.4154, 0.7927, 0.4154, 0.8032, 0.4042, 0.8032, 0.4042, 0.7927, 0.4154, 0.7927, 0.4042, 0.7681, 0.4154, 0.7681, 0.4154, 0.7786, 0.4042, 0.7786, 0.7902, 0.9741, 0.7902, 0.9881, 0.7797, 0.9881, 0.7797, 0.9741, 0.8676, 0.9355, 0.8676, 0.9496, 0.8564, 0.9496, 0.8564, 0.9355, 0.9797, 0.1727, 0.9797, 0.1586, 0.9902, 0.1586, 0.9902, 0.1727, 0.8564, 0.925, 0.8564, 0.9109, 0.8676, 0.9109, 0.8676, 0.925, 0.8676, 0.9355, 0.8564, 0.9355, 0.8564, 0.925, 0.8676, 0.925, 0.8564, 0.9004, 0.8676, 0.9004, 0.8676, 0.9109, 0.8564, 0.9109, 0.9726, 0.5206, 0.9726, 0.5346, 0.9621, 0.5346, 0.9621, 0.5206, 0.9588, 0.4977, 0.9588, 0.5117, 0.9428, 0.5117, 0.9428, 0.4977, 0.3921, 0.6902, 0.3921, 0.6761, 0.4026, 0.6761, 0.4026, 0.6902, 0.9428, 0.4872, 0.9428, 0.4731, 0.9588, 0.4731, 0.9588, 0.4872, 0.9588, 0.4977, 0.9428, 0.4977, 0.9428, 0.4872, 0.9588, 0.4872, 0.9428, 0.4626, 0.9588, 0.4626, 0.9588, 0.4731, 0.9428, 0.4731, 0.5965, 0.6166, 0.5965, 0.6307, 0.586, 0.6307, 0.586, 0.6166, 0.2474, 0.9373, 0.2474, 0.9514, 0.2315, 0.9514, 0.2315, 0.9373, 0.2877, 0.7068, 0.2877, 0.6927, 0.2982, 0.6927, 0.2982, 0.7068, 0.2315, 0.9268, 0.2315, 0.9127, 0.2474, 0.9127, 0.2474, 0.9268, 0.2474, 0.9373, 0.2315, 0.9373, 0.2315, 0.9268, 0.2474, 0.9268, 0.2315, 0.9022, 0.2474, 0.9022, 0.2474, 0.9127, 0.2315, 0.9127, 0.9821, 0.2395, 0.9821, 0.2535, 0.9716, 0.2535, 0.9716, 0.2395, 0.02271, 0.9183, 0.02271, 0.9324, 0.004401, 0.9324, 0.004401, 0.9183, 0.9828, 0.2778, 0.9828, 0.2919, 0.9722, 0.2919, 0.9722, 0.2778, 0.004401, 0.9078, 0.004401, 0.8937, 0.02271, 0.8937, 0.02271, 0.9078, 0.02271, 0.9183, 0.004401, 0.9183, 0.004401, 0.9078, 0.02271, 0.9078, 0.004401, 0.8832, 0.02271, 0.8832, 0.02271, 0.8937, 0.004401, 0.8937, 0.8095, 0.9741, 0.8095, 0.9881, 0.799, 0.9881, 0.799, 0.9741, 0.9461, 0.1708, 0.9461, 0.1849, 0.9278, 0.1849, 0.9278, 0.1708, 0.9863, 0.3218, 0.9863, 0.3359, 0.9758, 0.3359, 0.9758, 0.3218, 0.9278, 0.1603, 0.9278, 0.1462, 0.9461, 0.1462, 0.9461, 0.1603, 0.9461, 0.1708, 0.9278, 0.1708, 0.9278, 0.1603, 0.9461, 0.1603, 0.9278, 0.1357, 0.9461, 0.1357, 0.9461, 0.1462, 0.9278, 0.1462, 0.2877, 0.7297, 0.2877, 0.7156, 0.2982, 0.7156, 0.2982, 0.7297, 0.4195, 0.9183, 0.4195, 0.9324, 0.4035, 0.9324, 0.4035, 0.9183, 0.8669, 0.9584, 0.8669, 0.9724, 0.8564, 0.9724, 0.8564, 0.9584, 0.4035, 0.9078, 0.4035, 0.8937, 0.4195, 0.8937, 0.4195, 0.9078, 0.4195, 0.9183, 0.4035, 0.9183, 0.4035, 0.9078, 0.4195, 0.9078, 0.4035, 0.8832, 0.4195, 0.8832, 0.4195, 0.8937, 0.4035, 0.8937, 0.9739, 0.5491, 0.9739, 0.5632, 0.9634, 0.5632, 0.9634, 0.5491, 0.9588, 0.4297, 0.9588, 0.4438, 0.9428, 0.4438, 0.9428, 0.4297, 0.715, 0.989, 0.715, 0.9749, 0.7255, 0.9749, 0.7255, 0.989, 0.9428, 0.4192, 0.9428, 0.4051, 0.9588, 0.4051, 0.9588, 0.4192, 0.9588, 0.4297, 0.9428, 0.4297, 0.9428, 0.4192, 0.9588, 0.4192, 0.9428, 0.3946, 0.9588, 0.3946, 0.9588, 0.4051, 0.9428, 0.4051, 0.8862, 0.9584, 0.8862, 0.9724, 0.8757, 0.9724, 0.8757, 0.9584, 0.8924, 0.9355, 0.8924, 0.9496, 0.8764, 0.9496, 0.8764, 0.9355, 0.3016, 0.9897, 0.3016, 0.9756, 0.3122, 0.9756, 0.3122, 0.9897, 0.8764, 0.925, 0.8764, 0.9109, 0.8924, 0.9109, 0.8924, 0.925, 0.8924, 0.9355, 0.8764, 0.9355, 0.8764, 0.925, 0.8924, 0.925, 0.8764, 0.9004, 0.8924, 0.9004, 0.8924, 0.9109, 0.8764, 0.9109, 0.9863, 0.3447, 0.9863, 0.3588, 0.9758, 0.3588, 0.9758, 0.3447, 0.5759, 0.9416, 0.5759, 0.9275, 0.5919, 0.9275, 0.5919, 0.9416, 0.9634, 0.6318, 0.9634, 0.6177, 0.9739, 0.6177, 0.9739, 0.6318, 0.5919, 0.9521, 0.5919, 0.9661, 0.5759, 0.9661, 0.5759, 0.9521, 0.5759, 0.9416, 0.5919, 0.9416, 0.5919, 0.9521, 0.5759, 0.9521, 0.5919, 0.9767, 0.5759, 0.9767, 0.5759, 0.9661, 0.5919, 0.9661, 0.715, 0.7639, 0.6541, 0.7507, 0.66, 0.7045, 0.7293, 0.7116, 0.7293, 0.7116, 0.66, 0.7045, 0.6626, 0.6564, 0.7323, 0.6568, 0.7323, 0.6568, 0.6626, 0.6564, 0.6618, 0.6098, 0.7237, 0.6032, 0.7237, 0.6032, 0.6618, 0.6098, 0.6541, 0.5622, 0.715, 0.5491, 0.1477, 0.9199, 0.1477, 0.9681, 0.1011, 0.9681, 0.1011, 0.9199, 0.6378, 0.313, 0.587, 0.3089, 0.586, 0.2194, 0.6306, 0.222, 0.6306, 0.222, 0.586, 0.2194, 0.5901, 0.149, 0.6322, 0.1498, 0.6322, 0.1498, 0.5901, 0.149, 0.5988, 0.07218, 0.6393, 0.07424, 0.6393, 0.07424, 0.5988, 0.07218, 0.6018, 0.009518, 0.6443, 0.004401, 0.4929, 0.9227, 0.4289, 0.9227, 0.4289, 0.8531, 0.4929, 0.8531, 0.8414, 0.2166, 0.9055, 0.2166, 0.9055, 0.2934, 0.8414, 0.2934, 0.6776, 0.07811, 0.6393, 0.07424, 0.6443, 0.004401, 0.6838, 0.01553, 0.6757, 0.1486, 0.6322, 0.1498, 0.6393, 0.07424, 0.6776, 0.07811, 0.6764, 0.2209, 0.6306, 0.222, 0.6322, 0.1498, 0.6757, 0.1486, 0.6838, 0.2994, 0.6378, 0.313, 0.6306, 0.222, 0.6764, 0.2209, 0.4289, 0.04461, 0.5535, 0.004401, 0.5729, 0.09357, 0.4428, 0.1087, 0.4428, 0.1087, 0.5729, 0.09357, 0.5772, 0.159, 0.4462, 0.1611, 0.4462, 0.1611, 0.5772, 0.159, 0.5697, 0.25, 0.4408, 0.2265, 0.4408, 0.2265, 0.5697, 0.25, 0.5547, 0.3138, 0.4289, 0.2776, 0.5017, 0.8531, 0.5542, 0.8531, 0.5542, 0.9187, 0.5017, 0.9187, 0.6926, 0.2166, 0.7582, 0.2166, 0.7582, 0.3078, 0.6926, 0.3078, 0.324, 0.4848, 0.3669, 0.4734, 0.3801, 0.5359, 0.3362, 0.5427, 0.3362, 0.5427, 0.3801, 0.5359, 0.3833, 0.5874, 0.3389, 0.586, 0.3389, 0.586, 0.3833, 0.5874, 0.3779, 0.6511, 0.3339, 0.645, 0.3339, 0.645, 0.3779, 0.6511, 0.3661, 0.7013, 0.324, 0.6872, 0.8907, 0.3946, 0.934, 0.3946, 0.934, 0.4538, 0.8907, 0.4538, 0.8674, 0.1357, 0.919, 0.1357, 0.919, 0.1997, 0.8674, 0.1997, 0.4289, 0.6677, 0.5863, 0.6409, 0.5933, 0.699, 0.434, 0.7103, 0.434, 0.7103, 0.5933, 0.699, 0.5949, 0.7426, 0.4352, 0.7428, 0.4352, 0.7428, 0.5949, 0.7426, 0.5921, 0.801, 0.4331, 0.7856, 0.4331, 0.7856, 0.5921, 0.801, 0.5864, 0.8443, 0.4289, 0.8178, 0.3565, 0.9934, 0.324, 0.9934, 0.324, 0.9505, 0.3565, 0.9505, 0.324, 0.8832, 0.3676, 0.8832, 0.3676, 0.9417, 0.324, 0.9417, 0.1232, 0.7434, 0.08828, 0.7434, 0.08427, 0.6832, 0.1232, 0.6832, 0.1232, 0.6832, 0.08427, 0.6832, 0.08427, 0.65, 0.1232, 0.65, 0.1232, 0.65, 0.08427, 0.65, 0.08828, 0.5898, 0.1232, 0.5898, 0.1232, 0.5898, 0.08828, 0.5898, 0.08828, 0.5567, 0.1232, 0.5567, 0.132, 0.695, 0.1651, 0.695, 0.1651, 0.7553, 0.132, 0.7553, 0.1651, 0.617, 0.132, 0.617, 0.132, 0.5567, 0.1651, 0.5567, 0.2516, 0.8934, 0.238, 0.8934, 0.2173, 0.85, 0.2516, 0.85, 0.2516, 0.85, 0.2173, 0.85, 0.2173, 0.8168, 0.2516, 0.8168, 0.2516, 0.8168, 0.2173, 0.8168, 0.238, 0.7734, 0.2516, 0.7734, 0.2516, 0.7734, 0.238, 0.7734, 0.238, 0.7403, 0.2516, 0.7403, 0.9431, 0.9482, 0.9762, 0.9482, 0.9762, 0.9916, 0.9431, 0.9916, 0.4289, 0.9315, 0.462, 0.9315, 0.462, 0.9797, 0.4289, 0.9797, 0.4289, 0.3629, 0.5535, 0.3226, 0.5729, 0.4118, 0.4428, 0.427, 0.4428, 0.427, 0.5729, 0.4118, 0.5772, 0.4773, 0.4462, 0.4793, 0.4462, 0.4793, 0.5772, 0.4773, 0.5697, 0.5682, 0.4408, 0.5447, 0.4408, 0.5447, 0.5697, 0.5682, 0.5547, 0.6321, 0.4289, 0.5958, 0.563, 0.8531, 0.6155, 0.8531, 0.6155, 0.9187, 0.563, 0.9187, 0.767, 0.2166, 0.8326, 0.2166, 0.8326, 0.3078, 0.767, 0.3078, 0.586, 0.3333, 0.629, 0.3218, 0.6422, 0.3844, 0.5982, 0.3912, 0.5982, 0.3912, 0.6422, 0.3844, 0.6453, 0.4359, 0.6009, 0.4345, 0.6009, 0.4345, 0.6453, 0.4359, 0.6399, 0.4996, 0.5959, 0.4935, 0.5959, 0.4935, 0.6399, 0.4996, 0.6282, 0.5498, 0.586, 0.5357, 0.8907, 0.4626, 0.934, 0.4626, 0.934, 0.5217, 0.8907, 0.5217, 0.8907, 0.3218, 0.9422, 0.3218, 0.9422, 0.3858, 0.8907, 0.3858, 0.6926, 0.03125, 0.8501, 0.004401, 0.8571, 0.06248, 0.6978, 0.07383, 0.6978, 0.07383, 0.8571, 0.06248, 0.8586, 0.1061, 0.6989, 0.1063, 0.6989, 0.1063, 0.8586, 0.1061, 0.8558, 0.1645, 0.6969, 0.1491, 0.6969, 0.1491, 0.8558, 0.1645, 0.8501, 0.2078, 0.6926, 0.1813, 0.2928, 0.9956, 0.2604, 0.9956, 0.2604, 0.9527, 0.2928, 0.9527, 0.2604, 0.8854, 0.304, 0.8854, 0.304, 0.9439, 0.2604, 0.9439, 0.6453, 0.7454, 0.6104, 0.7454, 0.6064, 0.6851, 0.6453, 0.6851, 0.6453, 0.6851, 0.6064, 0.6851, 0.6064, 0.652, 0.6453, 0.652, 0.6453, 0.652, 0.6064, 0.652, 0.6104, 0.5917, 0.6453, 0.5917, 0.6453, 0.5917, 0.6104, 0.5917, 0.6104, 0.5586, 0.6453, 0.5586, 0.8613, 0.6848, 0.8944, 0.6848, 0.8944, 0.7451, 0.8613, 0.7451, 0.1651, 0.6862, 0.132, 0.6862, 0.132, 0.6258, 0.1651, 0.6258, 0.1742, 0.7403, 0.1878, 0.7403, 0.2085, 0.7837, 0.1742, 0.7837, 0.1742, 0.7837, 0.2085, 0.7837, 0.2085, 0.8168, 0.1742, 0.8168, 0.1742, 0.8168, 0.2085, 0.8168, 0.1878, 0.8603, 0.1742, 0.8603, 0.1742, 0.8603, 0.1878, 0.8603, 0.1878, 0.8934, 0.1742, 0.8934, 0.9012, 0.9482, 0.9343, 0.9482, 0.9343, 0.9916, 0.9012, 0.9916, 0.4096, 0.9893, 0.3764, 0.9893, 0.3764, 0.9412, 0.4096, 0.9412, 0.375, 0.0, 0.625, 0.0, 0.625, 0.25, 0.375, 0.25, 0.375, 0.25, 0.625, 0.25, 0.625, 0.5, 0.375, 0.5, 0.375, 0.5, 0.625, 0.5, 0.625, 0.75, 0.375, 0.75, 0.375, 0.75, 0.625, 0.75, 0.625, 1.0, 0.375, 1.0, 0.125, 0.5, 0.375, 0.5, 0.375, 0.75, 0.125, 0.75, 0.625, 0.5, 0.875, 0.5, 0.875, 0.75, 0.625, 0.75, 0.375, 0.0, 0.625, 0.0, 0.625, 0.25, 0.375, 0.25, 0.375, 0.25, 0.625, 0.25, 0.625, 0.5, 0.375, 0.5, 0.375, 0.5, 0.625, 0.5, 0.625, 0.75, 0.375, 0.75, 0.375, 0.75, 0.625, 0.75, 0.625, 1.0, 0.375, 1.0, 0.125, 0.5, 0.375, 0.5, 0.375, 0.75, 0.125, 0.75, 0.625, 0.5, 0.875, 0.5, 0.875, 0.75, 0.625, 0.75, 0.5, 0.0, 0.625, 0.0, 0.625, 0.25, 0.5, 0.25, 0.5, 0.25, 0.625, 0.25, 0.625, 0.5, 0.5, 0.5, 0.5, 0.5, 0.625, 0.5, 0.625, 0.75, 0.5, 0.75, 0.5, 0.75, 0.625, 0.75, 0.625, 1.0, 0.5, 1.0, 0.125, 0.5, 0.375, 0.5, 0.375, 0.75, 0.125, 0.75, 0.625, 0.5, 0.875, 0.5, 0.875, 0.75, 0.625, 0.75, 0.375, 0.75, 0.5, 0.75, 0.5, 1.0, 0.375, 1.0, 0.375, 0.5, 0.5, 0.5, 0.5, 0.75, 0.375, 0.75, 0.375, 0.25, 0.5, 0.25, 0.5, 0.5, 0.375, 0.5, 0.375, 0.0, 0.5, 0.0, 0.5, 0.25, 0.375, 0.25, 0.375, 0.625, 0.625, 0.625, 0.625, 0.75, 0.375, 0.75, 0.375, 0.8218, 0.625, 0.8218, 0.625, 1.0, 0.375, 1.0, 0.3032, 0.625, 0.375, 0.625, 0.375, 0.75, 0.3032, 0.75, 0.375, 0.75, 0.625, 0.75, 0.625, 0.8218, 0.375, 0.8218, 0.1654, 0.5284, 0.1299, 0.5381, 0.1113, 0.4129, 0.1474, 0.4146, 0.1474, 0.4146, 0.1113, 0.4129, 0.1152, 0.2541, 0.1495, 0.2541, 0.1495, 0.2541, 0.1152, 0.2541, 0.1351, 0.1449, 0.1647, 0.1481, 0.1647, 0.1481, 0.1351, 0.1449, 0.1337, 0.007584, 0.1654, 0.01017, 0.2267, 0.004401, 0.2484, 0.01283, 0.2059, 0.1148, 0.1862, 0.1076, 0.1862, 0.1076, 0.2059, 0.1148, 0.194, 0.2603, 0.1742, 0.2642, 0.1742, 0.2642, 0.194, 0.2603, 0.2161, 0.3575, 0.1957, 0.3617, 0.1957, 0.3617, 0.2161, 0.3575, 0.2582, 0.4968, 0.2384, 0.504])
me_mesh.materials.append(mat_m_character_skin)
me_mesh.materials.append(mat_m_character_shirt)
me_mesh.materials.append(mat_m_character_pants)
me_mesh.materials.append(mat_m_character_shoes)
me_mesh.materials.append(mat_m_character_bandage)
me_mesh.update()
arm_armature = bpy.data.armatures.new('Armature')  # bones are not reproduced

# ---- objects
ob_mesh = bpy.data.objects.new('Mesh', me_mesh)
ob_armature = bpy.data.objects.new('Armature', arm_armature)

# ---- transforms, parenting, visibility, modifiers, constraints
ob_mesh.parent = ob_armature
ob_mesh.location = (0.0, 0.0, 0.0)
_vg = ob_mesh.vertex_groups.new(name='c_root')
_vg = ob_mesh.vertex_groups.new(name='c_hip')
_vg.add([24, 25, 26, 27, 28, 29, 30, 31, 32, 33, 34, 35, 465, 466, 467, 468], 1.0, 'REPLACE')
_vg = ob_mesh.vertex_groups.new(name='c_spine')
_vg.add([12, 13, 14, 15, 16, 17, 18, 19, 20, 21, 22, 23], 1.0, 'REPLACE')
_vg = ob_mesh.vertex_groups.new(name='c_chest')
_vg.add([0, 1, 2, 3, 4, 5, 6, 7, 8, 9, 10, 11, 461, 462, 463, 464], 1.0, 'REPLACE')
_vg = ob_mesh.vertex_groups.new(name='c_neck')
_vg.add([324, 325, 326, 327, 328, 329, 330, 331], 1.0, 'REPLACE')
_vg = ob_mesh.vertex_groups.new(name='c_head')
_vg.add([332, 333, 334, 335, 336, 337, 338, 339, 340, 341, 342, 343, 424, 425, 426, 427, 428, 429, 430, 431, 432, 433, 434, 435, 436, 437, 438, 439, 440, 441, 442, 443, 444, 445, 446, 447, 448, 449, 450, 451, 452, 453, 454, 455, 456, 457, 458, 459, 460], 1.0, 'REPLACE')
_vg = ob_mesh.vertex_groups.new(name='c_clav.L')
_vg = ob_mesh.vertex_groups.new(name='c_upperarm.L')
_vg.add([180, 181, 182, 183, 184, 185, 186, 187], 1.0, 'REPLACE')
_vg = ob_mesh.vertex_groups.new(name='c_elbow.L')
_vg.add([188, 189, 190, 191, 192, 193, 194, 195], 1.0, 'REPLACE')
_vg = ob_mesh.vertex_groups.new(name='c_lowerarm.L')
_vg.add([196, 197, 198, 199, 200, 201, 202, 203], 1.0, 'REPLACE')
_vg = ob_mesh.vertex_groups.new(name='c_hand.L')
_vg.add([204, 205, 206, 207, 208, 209, 210, 211], 1.0, 'REPLACE')
_vg = ob_mesh.vertex_groups.new(name='c_pinky.L')
_vg.add([228, 229, 230, 231, 232, 233, 234, 235], 1.0, 'REPLACE')
_vg = ob_mesh.vertex_groups.new(name='c_pinky1.L')
_vg.add([244, 245, 246, 247, 248, 249, 250, 251], 1.0, 'REPLACE')
_vg = ob_mesh.vertex_groups.new(name='c_pinky2.L')
_vg.add([252, 253, 254, 255, 256, 257, 258, 259], 1.0, 'REPLACE')
_vg = ob_mesh.vertex_groups.new(name='c_ring.L')
_vg.add([220, 221, 222, 223, 224, 225, 226, 227], 1.0, 'REPLACE')
_vg = ob_mesh.vertex_groups.new(name='c_ring1.L')
_vg.add([260, 261, 262, 263, 264, 265, 266, 267], 1.0, 'REPLACE')
_vg = ob_mesh.vertex_groups.new(name='c_ring2.L')
_vg.add([268, 269, 270, 271, 272, 273, 274, 275], 1.0, 'REPLACE')
_vg = ob_mesh.vertex_groups.new(name='c_mfinger.L')
_vg.add([212, 213, 214, 215, 216, 217, 218, 219], 1.0, 'REPLACE')
_vg = ob_mesh.vertex_groups.new(name='c_mfinger1.L')
_vg.add([276, 277, 278, 279, 280, 281, 282, 283], 1.0, 'REPLACE')
_vg = ob_mesh.vertex_groups.new(name='c_mfinger2.L')
_vg.add([284, 285, 286, 287, 288, 289, 290, 291], 1.0, 'REPLACE')
_vg = ob_mesh.vertex_groups.new(name='c_indicator.L')
_vg.add([296, 297, 298, 299, 300, 301, 302, 303], 1.0, 'REPLACE')
_vg = ob_mesh.vertex_groups.new(name='c_indicator1.L')
_vg.add([292, 293, 294, 295, 304, 305, 306, 307], 1.0, 'REPLACE')
_vg = ob_mesh.vertex_groups.new(name='c_indicator2.L')
_vg.add([308, 309, 310, 311, 312, 313, 314, 315], 1.0, 'REPLACE')
_vg = ob_mesh.vertex_groups.new(name='c_thumb.L')
_vg.add([236, 237, 238, 239, 240, 241, 242, 243], 1.0, 'REPLACE')
_vg = ob_mesh.vertex_groups.new(name='c_thumb1.L')
_vg.add([316, 317, 318, 319, 320, 321, 322, 323], 1.0, 'REPLACE')
_vg = ob_mesh.vertex_groups.new(name='c_clav.R')
_vg = ob_mesh.vertex_groups.new(name='c_upperarm.R')
_vg.add([36, 37, 38, 39, 40, 41, 42, 43], 1.0, 'REPLACE')
_vg = ob_mesh.vertex_groups.new(name='c_elbow.R')
_vg.add([44, 45, 46, 47, 48, 49, 50, 51], 1.0, 'REPLACE')
_vg = ob_mesh.vertex_groups.new(name='c_lowerarm.R')
_vg.add([52, 53, 54, 55, 56, 57, 58, 59], 1.0, 'REPLACE')
_vg = ob_mesh.vertex_groups.new(name='c_hand.R')
_vg.add([60, 61, 62, 63, 64, 65, 66, 67], 1.0, 'REPLACE')
_vg = ob_mesh.vertex_groups.new(name='c_pinky.R')
_vg.add([84, 85, 86, 87, 88, 89, 90, 91], 1.0, 'REPLACE')
_vg = ob_mesh.vertex_groups.new(name='c_pinky1.R')
_vg.add([100, 101, 102, 103, 104, 105, 106, 107], 1.0, 'REPLACE')
_vg = ob_mesh.vertex_groups.new(name='c_pinky2.R')
_vg.add([108, 109, 110, 111, 112, 113, 114, 115], 1.0, 'REPLACE')
_vg = ob_mesh.vertex_groups.new(name='c_ring.R')
_vg.add([76, 77, 78, 79, 80, 81, 82, 83], 1.0, 'REPLACE')
_vg = ob_mesh.vertex_groups.new(name='c_ring1.R')
_vg.add([116, 117, 118, 119, 120, 121, 122, 123], 1.0, 'REPLACE')
_vg = ob_mesh.vertex_groups.new(name='c_ring2.R')
_vg.add([124, 125, 126, 127, 128, 129, 130, 131], 1.0, 'REPLACE')
_vg = ob_mesh.vertex_groups.new(name='c_mfinger.R')
_vg.add([68, 69, 70, 71, 72, 73, 74, 75], 1.0, 'REPLACE')
_vg = ob_mesh.vertex_groups.new(name='c_mfinger1.R')
_vg.add([132, 133, 134, 135, 136, 137, 138, 139], 1.0, 'REPLACE')
_vg = ob_mesh.vertex_groups.new(name='c_mfinger2.R')
_vg.add([140, 141, 142, 143, 144, 145, 146, 147], 1.0, 'REPLACE')
_vg = ob_mesh.vertex_groups.new(name='c_indicator.R')
_vg.add([152, 153, 154, 155, 156, 157, 158, 159], 1.0, 'REPLACE')
_vg = ob_mesh.vertex_groups.new(name='c_indicator1.R')
_vg.add([148, 149, 150, 151, 160, 161, 162, 163], 1.0, 'REPLACE')
_vg = ob_mesh.vertex_groups.new(name='c_indicator2.R')
_vg.add([164, 165, 166, 167, 168, 169, 170, 171], 1.0, 'REPLACE')
_vg = ob_mesh.vertex_groups.new(name='c_thumb.R')
_vg.add([92, 93, 94, 95, 96, 97, 98, 99], 1.0, 'REPLACE')
_vg = ob_mesh.vertex_groups.new(name='c_thumb1.R')
_vg.add([172, 173, 174, 175, 176, 177, 178, 179], 1.0, 'REPLACE')
_vg = ob_mesh.vertex_groups.new(name='c_upperleg.L')
_vg.add([384, 385, 386, 387, 388, 389, 390, 391], 1.0, 'REPLACE')
_vg = ob_mesh.vertex_groups.new(name='c_knee.L')
_vg.add([392, 393, 394, 395, 396, 397, 398, 399], 1.0, 'REPLACE')
_vg = ob_mesh.vertex_groups.new(name='c_lowerleg.L')
_vg.add([400, 401, 402, 403, 404, 405, 406, 407], 1.0, 'REPLACE')
_vg = ob_mesh.vertex_groups.new(name='c_foot.L')
_vg.add([408, 409, 410, 411, 412, 413, 414, 415], 1.0, 'REPLACE')
_vg = ob_mesh.vertex_groups.new(name='c_foot2.L')
_vg.add([416, 417, 418, 419, 420, 421, 422, 423], 1.0, 'REPLACE')
_vg = ob_mesh.vertex_groups.new(name='c_upperleg.R')
_vg.add([344, 345, 346, 347, 348, 349, 350, 351], 1.0, 'REPLACE')
_vg = ob_mesh.vertex_groups.new(name='c_knee.R')
_vg.add([352, 353, 354, 355, 356, 357, 358, 359], 1.0, 'REPLACE')
_vg = ob_mesh.vertex_groups.new(name='c_lowerleg.R')
_vg.add([360, 361, 362, 363, 364, 365, 366, 367], 1.0, 'REPLACE')
_vg = ob_mesh.vertex_groups.new(name='c_foot.R')
_vg.add([368, 369, 370, 371, 372, 373, 374, 375], 1.0, 'REPLACE')
_vg = ob_mesh.vertex_groups.new(name='c_foot2.R')
_vg.add([376, 377, 378, 379, 380, 381, 382, 383], 1.0, 'REPLACE')
_m = ob_mesh.modifiers.new('Armature', 'ARMATURE')
_m.object = ob_armature
ob_armature.location = (0.0, 0.0, 0.0)

# ---- collection membership
col_model.objects.link(ob_mesh)
col_model.objects.link(ob_armature)

# ---- scene / render settings (as saved in the file)
scene.frame_start = 1; scene.frame_end = 250; scene.frame_set(0)
scene.render.engine = 'BLENDER_EEVEE_NEXT'
bpy.context.view_layer.update()

# ---- added for rendering (the .blend has no active camera and no usable light): camera, sun
cam_auto = bpy.data.cameras.new('AutoCamera')
cam_auto.lens = 50.0
cam_auto.sensor_width = 36.0
cam_auto.clip_end = 1000.0
ob_auto_camera = bpy.data.objects.new('AutoCamera', cam_auto)
scene.collection.objects.link(ob_auto_camera)
ob_auto_camera.location = (2.30189, -2.78653, 2.68219)
ob_auto_camera.rotation_euler = (1.09748, -7.21219e-08, 0.694738)
scene.camera = ob_auto_camera
light_auto_sun = bpy.data.lights.new('AutoSun', 'SUN')
light_auto_sun.energy = 3.0
light_auto_sun.angle = 0.0523599
ob_auto_sun = bpy.data.objects.new('AutoSun', light_auto_sun)
scene.collection.objects.link(ob_auto_sun)
ob_auto_sun.rotation_euler = (0.872665, 0.174533, 0.523599)
bpy.context.view_layer.update()
